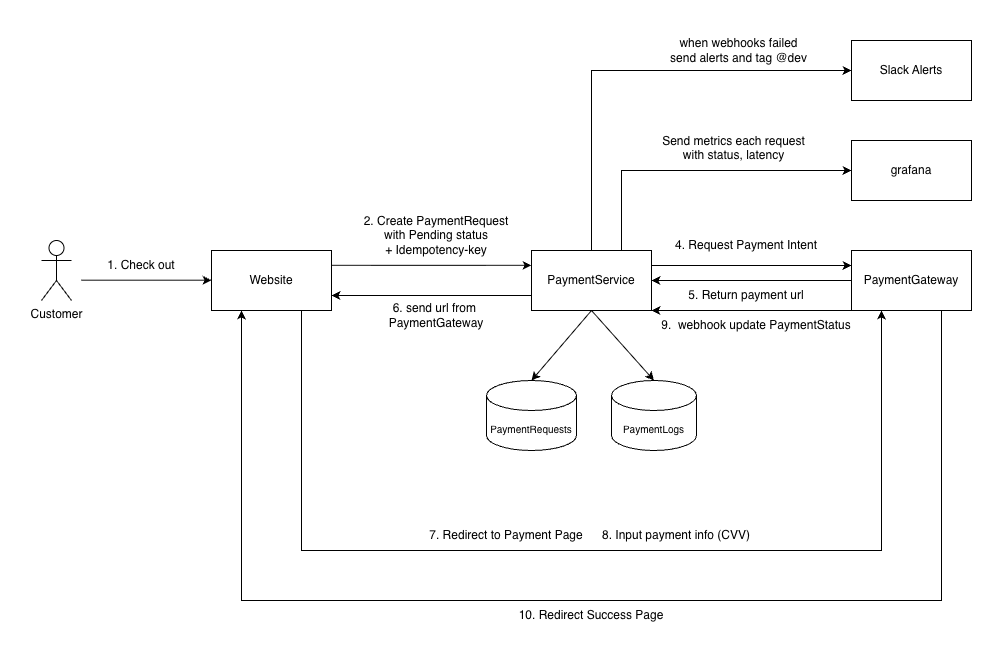

The diagram above was exported from draw.io. Its source (the exported page's mxGraphModel, read from the mxfile embedded in the PNG):
<mxGraphModel dx="1426" dy="1866" grid="1" gridSize="10" guides="1" tooltips="1" connect="1" arrows="1" fold="1" page="1" pageScale="1" pageWidth="850" pageHeight="1100" math="0" shadow="0">
  <root>
    <mxCell id="0" />
    <mxCell id="1" parent="0" />
    <mxCell id="NuLtfY74r1OCwQHwSAuJ-3" value="" style="edgeStyle=orthogonalEdgeStyle;rounded=0;orthogonalLoop=1;jettySize=auto;html=1;" edge="1" parent="1">
      <mxGeometry relative="1" as="geometry">
        <mxPoint x="120" y="179.71" as="sourcePoint" />
        <mxPoint x="250" y="179.71" as="targetPoint" />
        <Array as="points">
          <mxPoint x="250" y="179.71" />
          <mxPoint x="250" y="179.71" />
        </Array>
      </mxGeometry>
    </mxCell>
    <mxCell id="NuLtfY74r1OCwQHwSAuJ-1" value="Customer" style="shape=umlActor;verticalLabelPosition=bottom;verticalAlign=top;html=1;outlineConnect=0;" vertex="1" parent="1">
      <mxGeometry x="80" y="140" width="30" height="60" as="geometry" />
    </mxCell>
    <mxCell id="NuLtfY74r1OCwQHwSAuJ-10" value="" style="edgeStyle=orthogonalEdgeStyle;rounded=0;orthogonalLoop=1;jettySize=auto;html=1;" edge="1" parent="1">
      <mxGeometry relative="1" as="geometry">
        <mxPoint x="370" y="164.83" as="sourcePoint" />
        <mxPoint x="570" y="164.83" as="targetPoint" />
      </mxGeometry>
    </mxCell>
    <mxCell id="NuLtfY74r1OCwQHwSAuJ-36" style="edgeStyle=orthogonalEdgeStyle;rounded=0;orthogonalLoop=1;jettySize=auto;html=1;entryX=0.25;entryY=1;entryDx=0;entryDy=0;exitX=0.75;exitY=1;exitDx=0;exitDy=0;" edge="1" parent="1" source="NuLtfY74r1OCwQHwSAuJ-4" target="NuLtfY74r1OCwQHwSAuJ-26">
      <mxGeometry relative="1" as="geometry">
        <Array as="points">
          <mxPoint x="340" y="450" />
          <mxPoint x="920" y="450" />
        </Array>
      </mxGeometry>
    </mxCell>
    <mxCell id="NuLtfY74r1OCwQHwSAuJ-4" value="Website" style="rounded=0;whiteSpace=wrap;html=1;" vertex="1" parent="1">
      <mxGeometry x="250" y="150" width="120" height="60" as="geometry" />
    </mxCell>
    <mxCell id="NuLtfY74r1OCwQHwSAuJ-15" style="rounded=0;orthogonalLoop=1;jettySize=auto;html=1;exitX=0.5;exitY=1;exitDx=0;exitDy=0;entryX=0.5;entryY=0;entryDx=0;entryDy=0;entryPerimeter=0;" edge="1" parent="1" source="NuLtfY74r1OCwQHwSAuJ-6" target="NuLtfY74r1OCwQHwSAuJ-13">
      <mxGeometry relative="1" as="geometry" />
    </mxCell>
    <mxCell id="NuLtfY74r1OCwQHwSAuJ-17" style="rounded=0;orthogonalLoop=1;jettySize=auto;html=1;exitX=0.5;exitY=1;exitDx=0;exitDy=0;entryX=0.5;entryY=0;entryDx=0;entryDy=0;entryPerimeter=0;" edge="1" parent="1" source="NuLtfY74r1OCwQHwSAuJ-6" target="NuLtfY74r1OCwQHwSAuJ-16">
      <mxGeometry relative="1" as="geometry" />
    </mxCell>
    <mxCell id="NuLtfY74r1OCwQHwSAuJ-27" style="edgeStyle=orthogonalEdgeStyle;rounded=0;orthogonalLoop=1;jettySize=auto;html=1;exitX=1;exitY=0.25;exitDx=0;exitDy=0;entryX=0;entryY=0.25;entryDx=0;entryDy=0;" edge="1" parent="1" source="NuLtfY74r1OCwQHwSAuJ-6" target="NuLtfY74r1OCwQHwSAuJ-26">
      <mxGeometry relative="1" as="geometry" />
    </mxCell>
    <mxCell id="NuLtfY74r1OCwQHwSAuJ-34" style="edgeStyle=orthogonalEdgeStyle;rounded=0;orthogonalLoop=1;jettySize=auto;html=1;exitX=0;exitY=0.75;exitDx=0;exitDy=0;entryX=1;entryY=0.75;entryDx=0;entryDy=0;" edge="1" parent="1" source="NuLtfY74r1OCwQHwSAuJ-6" target="NuLtfY74r1OCwQHwSAuJ-4">
      <mxGeometry relative="1" as="geometry" />
    </mxCell>
    <mxCell id="NuLtfY74r1OCwQHwSAuJ-47" style="edgeStyle=orthogonalEdgeStyle;rounded=0;orthogonalLoop=1;jettySize=auto;html=1;exitX=0.5;exitY=0;exitDx=0;exitDy=0;entryX=0;entryY=0.5;entryDx=0;entryDy=0;" edge="1" parent="1" source="NuLtfY74r1OCwQHwSAuJ-6" target="NuLtfY74r1OCwQHwSAuJ-46">
      <mxGeometry relative="1" as="geometry" />
    </mxCell>
    <mxCell id="NuLtfY74r1OCwQHwSAuJ-6" value="&lt;div&gt;PaymentService&lt;/div&gt;" style="rounded=0;whiteSpace=wrap;html=1;" vertex="1" parent="1">
      <mxGeometry x="570" y="150" width="120" height="60" as="geometry" />
    </mxCell>
    <mxCell id="NuLtfY74r1OCwQHwSAuJ-9" value="1. Check out" style="text;html=1;whiteSpace=wrap;strokeColor=none;fillColor=none;align=center;verticalAlign=middle;rounded=0;" vertex="1" parent="1">
      <mxGeometry x="140" y="150" width="80" height="30" as="geometry" />
    </mxCell>
    <mxCell id="NuLtfY74r1OCwQHwSAuJ-12" value="2. Create PaymentRequest with Pending status&lt;div&gt;+ Idempotency-key&lt;/div&gt;" style="text;html=1;whiteSpace=wrap;strokeColor=none;fillColor=none;align=center;verticalAlign=middle;rounded=0;" vertex="1" parent="1">
      <mxGeometry x="390" y="120" width="170" height="30" as="geometry" />
    </mxCell>
    <mxCell id="NuLtfY74r1OCwQHwSAuJ-13" value="PaymentRequests" style="shape=cylinder3;whiteSpace=wrap;html=1;boundedLbl=1;backgroundOutline=1;size=15;fontSize=10;" vertex="1" parent="1">
      <mxGeometry x="525" y="280" width="90" height="70" as="geometry" />
    </mxCell>
    <mxCell id="NuLtfY74r1OCwQHwSAuJ-16" value="PaymentLogs" style="shape=cylinder3;whiteSpace=wrap;html=1;boundedLbl=1;backgroundOutline=1;size=15;fontSize=10;" vertex="1" parent="1">
      <mxGeometry x="650" y="280" width="85" height="70" as="geometry" />
    </mxCell>
    <mxCell id="NuLtfY74r1OCwQHwSAuJ-28" style="edgeStyle=orthogonalEdgeStyle;rounded=0;orthogonalLoop=1;jettySize=auto;html=1;exitX=0;exitY=0.75;exitDx=0;exitDy=0;" edge="1" parent="1" source="NuLtfY74r1OCwQHwSAuJ-26">
      <mxGeometry relative="1" as="geometry">
        <mxPoint x="690" y="180" as="targetPoint" />
        <Array as="points">
          <mxPoint x="890" y="180" />
          <mxPoint x="690" y="180" />
        </Array>
      </mxGeometry>
    </mxCell>
    <mxCell id="NuLtfY74r1OCwQHwSAuJ-40" style="edgeStyle=orthogonalEdgeStyle;rounded=0;orthogonalLoop=1;jettySize=auto;html=1;exitX=0;exitY=1;exitDx=0;exitDy=0;entryX=1;entryY=1;entryDx=0;entryDy=0;" edge="1" parent="1" source="NuLtfY74r1OCwQHwSAuJ-26" target="NuLtfY74r1OCwQHwSAuJ-6">
      <mxGeometry relative="1" as="geometry">
        <Array as="points">
          <mxPoint x="790" y="210" />
          <mxPoint x="790" y="210" />
        </Array>
      </mxGeometry>
    </mxCell>
    <mxCell id="NuLtfY74r1OCwQHwSAuJ-41" style="edgeStyle=orthogonalEdgeStyle;rounded=0;orthogonalLoop=1;jettySize=auto;html=1;exitX=0.75;exitY=1;exitDx=0;exitDy=0;entryX=0.25;entryY=1;entryDx=0;entryDy=0;" edge="1" parent="1" source="NuLtfY74r1OCwQHwSAuJ-26" target="NuLtfY74r1OCwQHwSAuJ-4">
      <mxGeometry relative="1" as="geometry">
        <Array as="points">
          <mxPoint x="980" y="500" />
          <mxPoint x="280" y="500" />
        </Array>
      </mxGeometry>
    </mxCell>
    <mxCell id="NuLtfY74r1OCwQHwSAuJ-26" value="&lt;div&gt;PaymentGateway&lt;/div&gt;" style="rounded=0;whiteSpace=wrap;html=1;" vertex="1" parent="1">
      <mxGeometry x="890" y="150" width="120" height="60" as="geometry" />
    </mxCell>
    <mxCell id="NuLtfY74r1OCwQHwSAuJ-29" value="4. Request Payment Intent" style="text;html=1;whiteSpace=wrap;strokeColor=none;fillColor=none;align=center;verticalAlign=middle;rounded=0;" vertex="1" parent="1">
      <mxGeometry x="700" y="130" width="170" height="30" as="geometry" />
    </mxCell>
    <mxCell id="NuLtfY74r1OCwQHwSAuJ-32" value="5. Return payment url" style="text;html=1;whiteSpace=wrap;strokeColor=none;fillColor=none;align=center;verticalAlign=middle;rounded=0;" vertex="1" parent="1">
      <mxGeometry x="700" y="180" width="170" height="30" as="geometry" />
    </mxCell>
    <mxCell id="NuLtfY74r1OCwQHwSAuJ-35" value="6. send url from&amp;nbsp;&lt;div&gt;PaymentGateway&lt;/div&gt;" style="text;html=1;whiteSpace=wrap;strokeColor=none;fillColor=none;align=center;verticalAlign=middle;rounded=0;" vertex="1" parent="1">
      <mxGeometry x="390" y="200" width="170" height="30" as="geometry" />
    </mxCell>
    <mxCell id="NuLtfY74r1OCwQHwSAuJ-37" value="7. Redirect to Payment Page" style="text;html=1;whiteSpace=wrap;strokeColor=none;fillColor=none;align=center;verticalAlign=middle;rounded=0;" vertex="1" parent="1">
      <mxGeometry x="460" y="420" width="170" height="30" as="geometry" />
    </mxCell>
    <mxCell id="NuLtfY74r1OCwQHwSAuJ-38" value="8. Input payment info (CVV)" style="text;html=1;whiteSpace=wrap;strokeColor=none;fillColor=none;align=center;verticalAlign=middle;rounded=0;" vertex="1" parent="1">
      <mxGeometry x="630" y="420" width="170" height="30" as="geometry" />
    </mxCell>
    <mxCell id="NuLtfY74r1OCwQHwSAuJ-39" value="9.&amp;nbsp; webhook&amp;nbsp;&lt;span style=&quot;background-color: transparent; color: light-dark(rgb(0, 0, 0), rgb(255, 255, 255));&quot;&gt;update&lt;/span&gt;&lt;span style=&quot;background-color: transparent; color: light-dark(rgb(0, 0, 0), rgb(255, 255, 255));&quot;&gt;&amp;nbsp;&lt;/span&gt;&lt;span style=&quot;background-color: transparent; color: light-dark(rgb(0, 0, 0), rgb(255, 255, 255));&quot;&gt;PaymentStatus&lt;/span&gt;" style="text;html=1;whiteSpace=wrap;strokeColor=none;fillColor=none;align=center;verticalAlign=middle;rounded=0;" vertex="1" parent="1">
      <mxGeometry x="690" y="210" width="210" height="30" as="geometry" />
    </mxCell>
    <mxCell id="NuLtfY74r1OCwQHwSAuJ-42" value="10. Redirect Success Page" style="text;html=1;whiteSpace=wrap;strokeColor=none;fillColor=none;align=center;verticalAlign=middle;rounded=0;" vertex="1" parent="1">
      <mxGeometry x="545" y="500" width="170" height="30" as="geometry" />
    </mxCell>
    <mxCell id="NuLtfY74r1OCwQHwSAuJ-43" value="grafana" style="rounded=0;whiteSpace=wrap;html=1;" vertex="1" parent="1">
      <mxGeometry x="890" y="40" width="120" height="60" as="geometry" />
    </mxCell>
    <mxCell id="NuLtfY74r1OCwQHwSAuJ-44" style="edgeStyle=orthogonalEdgeStyle;rounded=0;orthogonalLoop=1;jettySize=auto;html=1;entryX=0;entryY=0.5;entryDx=0;entryDy=0;" edge="1" parent="1" source="NuLtfY74r1OCwQHwSAuJ-6" target="NuLtfY74r1OCwQHwSAuJ-43">
      <mxGeometry relative="1" as="geometry">
        <Array as="points">
          <mxPoint x="660" y="70" />
        </Array>
      </mxGeometry>
    </mxCell>
    <mxCell id="NuLtfY74r1OCwQHwSAuJ-45" value="Send metrics each request&lt;div&gt;with status, latency&lt;br&gt;&lt;div&gt;&lt;br&gt;&lt;/div&gt;&lt;/div&gt;" style="text;html=1;whiteSpace=wrap;strokeColor=none;fillColor=none;align=center;verticalAlign=middle;rounded=0;" vertex="1" parent="1">
      <mxGeometry x="700" y="40" width="145" height="30" as="geometry" />
    </mxCell>
    <mxCell id="NuLtfY74r1OCwQHwSAuJ-46" value="Slack Alerts" style="rounded=0;whiteSpace=wrap;html=1;" vertex="1" parent="1">
      <mxGeometry x="890" y="-60" width="120" height="60" as="geometry" />
    </mxCell>
    <mxCell id="NuLtfY74r1OCwQHwSAuJ-48" value="&lt;div&gt;&lt;div&gt;when webhooks failed&lt;/div&gt;&lt;/div&gt;&lt;div&gt;send alerts and tag @dev&lt;/div&gt;" style="text;html=1;whiteSpace=wrap;strokeColor=none;fillColor=none;align=center;verticalAlign=middle;rounded=0;" vertex="1" parent="1">
      <mxGeometry x="705" y="-70" width="145" height="40" as="geometry" />
    </mxCell>
  </root>
</mxGraphModel>